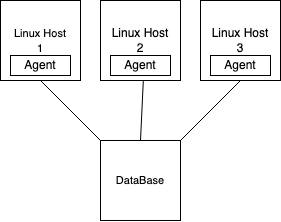

The diagram above was exported from draw.io. Its source (the exported page's mxGraphModel, read from the mxfile embedded in the PNG):
<mxGraphModel dx="483" dy="292" grid="1" gridSize="10" guides="1" tooltips="1" connect="1" arrows="1" fold="1" page="1" pageScale="1" pageWidth="827" pageHeight="1169" math="0" shadow="0">
  <root>
    <mxCell id="WIyWlLk6GJQsqaUBKTNV-0" />
    <mxCell id="WIyWlLk6GJQsqaUBKTNV-1" parent="WIyWlLk6GJQsqaUBKTNV-0" />
    <mxCell id="vC-xEHzPiAj9U4-4_p-k-0" value="Linux Host&lt;br&gt;2" style="whiteSpace=wrap;html=1;aspect=fixed;" vertex="1" parent="WIyWlLk6GJQsqaUBKTNV-1">
      <mxGeometry x="320" y="60" width="80" height="80" as="geometry" />
    </mxCell>
    <mxCell id="vC-xEHzPiAj9U4-4_p-k-1" value="Linux Host&lt;br&gt;3" style="whiteSpace=wrap;html=1;aspect=fixed;" vertex="1" parent="WIyWlLk6GJQsqaUBKTNV-1">
      <mxGeometry x="420" y="60" width="80" height="80" as="geometry" />
    </mxCell>
    <mxCell id="vC-xEHzPiAj9U4-4_p-k-2" value="&lt;font style=&quot;font-size: 11px&quot;&gt;Linux Host&lt;br&gt;1&lt;/font&gt;" style="whiteSpace=wrap;html=1;aspect=fixed;" vertex="1" parent="WIyWlLk6GJQsqaUBKTNV-1">
      <mxGeometry x="220" y="60" width="80" height="80" as="geometry" />
    </mxCell>
    <mxCell id="vC-xEHzPiAj9U4-4_p-k-3" value="Agent" style="rounded=0;whiteSpace=wrap;html=1;" vertex="1" parent="WIyWlLk6GJQsqaUBKTNV-1">
      <mxGeometry x="230" y="115" width="60" height="20" as="geometry" />
    </mxCell>
    <mxCell id="vC-xEHzPiAj9U4-4_p-k-6" value="Agent" style="rounded=0;whiteSpace=wrap;html=1;" vertex="1" parent="WIyWlLk6GJQsqaUBKTNV-1">
      <mxGeometry x="330" y="115" width="60" height="20" as="geometry" />
    </mxCell>
    <mxCell id="vC-xEHzPiAj9U4-4_p-k-7" value="Agent" style="rounded=0;whiteSpace=wrap;html=1;" vertex="1" parent="WIyWlLk6GJQsqaUBKTNV-1">
      <mxGeometry x="430" y="115" width="60" height="20" as="geometry" />
    </mxCell>
    <mxCell id="vC-xEHzPiAj9U4-4_p-k-8" value="" style="endArrow=none;html=1;rounded=0;fontSize=10;exitX=0.5;exitY=1;exitDx=0;exitDy=0;" edge="1" parent="WIyWlLk6GJQsqaUBKTNV-1" source="vC-xEHzPiAj9U4-4_p-k-2">
      <mxGeometry width="50" height="50" relative="1" as="geometry">
        <mxPoint x="340" y="160" as="sourcePoint" />
        <mxPoint x="320" y="200" as="targetPoint" />
      </mxGeometry>
    </mxCell>
    <mxCell id="vC-xEHzPiAj9U4-4_p-k-9" value="" style="endArrow=none;html=1;rounded=0;fontSize=10;exitX=0.535;exitY=1.008;exitDx=0;exitDy=0;exitPerimeter=0;" edge="1" parent="WIyWlLk6GJQsqaUBKTNV-1" source="vC-xEHzPiAj9U4-4_p-k-0">
      <mxGeometry width="50" height="50" relative="1" as="geometry">
        <mxPoint x="270" y="150" as="sourcePoint" />
        <mxPoint x="360" y="200" as="targetPoint" />
      </mxGeometry>
    </mxCell>
    <mxCell id="vC-xEHzPiAj9U4-4_p-k-10" value="" style="endArrow=none;html=1;rounded=0;fontSize=10;exitX=0.5;exitY=1;exitDx=0;exitDy=0;" edge="1" parent="WIyWlLk6GJQsqaUBKTNV-1" source="vC-xEHzPiAj9U4-4_p-k-1">
      <mxGeometry width="50" height="50" relative="1" as="geometry">
        <mxPoint x="280" y="160" as="sourcePoint" />
        <mxPoint x="400" y="200" as="targetPoint" />
      </mxGeometry>
    </mxCell>
    <mxCell id="vC-xEHzPiAj9U4-4_p-k-11" value="&lt;span style=&quot;font-size: 11px&quot;&gt;DataBase&lt;/span&gt;" style="whiteSpace=wrap;html=1;aspect=fixed;" vertex="1" parent="WIyWlLk6GJQsqaUBKTNV-1">
      <mxGeometry x="320" y="200" width="80" height="80" as="geometry" />
    </mxCell>
  </root>
</mxGraphModel>